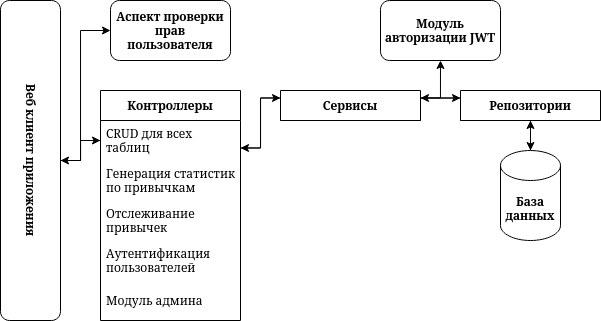

The diagram above was exported from draw.io. Its source (the exported page's mxGraphModel, read from the mxfile embedded in the PNG):
<mxGraphModel dx="865" dy="530" grid="1" gridSize="10" guides="1" tooltips="1" connect="1" arrows="1" fold="1" page="1" pageScale="1" pageWidth="827" pageHeight="1169" math="0" shadow="0">
  <root>
    <mxCell id="0" />
    <mxCell id="1" parent="0" />
    <mxCell id="3ZQTqTgYmfPzSqiEnnAH-13" style="edgeStyle=orthogonalEdgeStyle;rounded=0;orthogonalLoop=1;jettySize=auto;html=1;exitX=1;exitY=0.5;exitDx=0;exitDy=0;entryX=0;entryY=0.5;entryDx=0;entryDy=0;" edge="1" parent="1" source="eje4lhXk44XqOD-LXdUD-1" target="3ZQTqTgYmfPzSqiEnnAH-16">
      <mxGeometry relative="1" as="geometry">
        <Array as="points">
          <mxPoint x="140" y="240" />
          <mxPoint x="140" y="110" />
        </Array>
      </mxGeometry>
    </mxCell>
    <mxCell id="3ZQTqTgYmfPzSqiEnnAH-42" style="edgeStyle=orthogonalEdgeStyle;rounded=0;orthogonalLoop=1;jettySize=auto;html=1;exitX=1;exitY=0.5;exitDx=0;exitDy=0;entryX=0;entryY=0.5;entryDx=0;entryDy=0;" edge="1" parent="1" source="eje4lhXk44XqOD-LXdUD-1" target="3ZQTqTgYmfPzSqiEnnAH-2">
      <mxGeometry relative="1" as="geometry" />
    </mxCell>
    <mxCell id="eje4lhXk44XqOD-LXdUD-1" value="&lt;b&gt;Веб клиент приложения&lt;/b&gt;" style="rounded=1;whiteSpace=wrap;html=1;verticalAlign=middle;textDirection=vertical-lr;" parent="1" vertex="1">
      <mxGeometry x="60" y="80" width="60" height="320" as="geometry" />
    </mxCell>
    <mxCell id="3ZQTqTgYmfPzSqiEnnAH-21" style="edgeStyle=orthogonalEdgeStyle;rounded=0;orthogonalLoop=1;jettySize=auto;html=1;exitX=1;exitY=0.25;exitDx=0;exitDy=0;entryX=0;entryY=0.25;entryDx=0;entryDy=0;" edge="1" parent="1" source="3ZQTqTgYmfPzSqiEnnAH-1" target="3ZQTqTgYmfPzSqiEnnAH-5">
      <mxGeometry relative="1" as="geometry" />
    </mxCell>
    <mxCell id="3ZQTqTgYmfPzSqiEnnAH-1" value="&lt;b&gt;Контроллеры&lt;/b&gt;" style="swimlane;fontStyle=0;childLayout=stackLayout;horizontal=1;startSize=30;horizontalStack=0;resizeParent=1;resizeParentMax=0;resizeLast=0;collapsible=1;marginBottom=0;whiteSpace=wrap;html=1;" vertex="1" parent="1">
      <mxGeometry x="160" y="170" width="140" height="230" as="geometry" />
    </mxCell>
    <mxCell id="3ZQTqTgYmfPzSqiEnnAH-2" value="CRUD для всех таблиц" style="text;strokeColor=none;fillColor=none;align=left;verticalAlign=middle;spacingLeft=4;spacingRight=4;overflow=hidden;points=[[0,0.5],[1,0.5]];portConstraint=eastwest;rotatable=0;whiteSpace=wrap;html=1;" vertex="1" parent="3ZQTqTgYmfPzSqiEnnAH-1">
      <mxGeometry y="30" width="140" height="40" as="geometry" />
    </mxCell>
    <mxCell id="3ZQTqTgYmfPzSqiEnnAH-3" value="Генерация статистик по привычкам" style="text;strokeColor=none;fillColor=none;align=left;verticalAlign=middle;spacingLeft=4;spacingRight=4;overflow=hidden;points=[[0,0.5],[1,0.5]];portConstraint=eastwest;rotatable=0;whiteSpace=wrap;html=1;" vertex="1" parent="3ZQTqTgYmfPzSqiEnnAH-1">
      <mxGeometry y="70" width="140" height="40" as="geometry" />
    </mxCell>
    <mxCell id="3ZQTqTgYmfPzSqiEnnAH-38" value="Отслеживание привычек" style="text;strokeColor=none;fillColor=none;align=left;verticalAlign=middle;spacingLeft=4;spacingRight=4;overflow=hidden;points=[[0,0.5],[1,0.5]];portConstraint=eastwest;rotatable=0;whiteSpace=wrap;html=1;" vertex="1" parent="3ZQTqTgYmfPzSqiEnnAH-1">
      <mxGeometry y="110" width="140" height="40" as="geometry" />
    </mxCell>
    <mxCell id="3ZQTqTgYmfPzSqiEnnAH-39" value="Аутентификация пользователей" style="text;strokeColor=none;fillColor=none;align=left;verticalAlign=middle;spacingLeft=4;spacingRight=4;overflow=hidden;points=[[0,0.5],[1,0.5]];portConstraint=eastwest;rotatable=0;whiteSpace=wrap;html=1;" vertex="1" parent="3ZQTqTgYmfPzSqiEnnAH-1">
      <mxGeometry y="150" width="140" height="40" as="geometry" />
    </mxCell>
    <mxCell id="3ZQTqTgYmfPzSqiEnnAH-4" value="Модуль админа" style="text;strokeColor=none;fillColor=none;align=left;verticalAlign=middle;spacingLeft=4;spacingRight=4;overflow=hidden;points=[[0,0.5],[1,0.5]];portConstraint=eastwest;rotatable=0;whiteSpace=wrap;html=1;" vertex="1" parent="3ZQTqTgYmfPzSqiEnnAH-1">
      <mxGeometry y="190" width="140" height="40" as="geometry" />
    </mxCell>
    <mxCell id="3ZQTqTgYmfPzSqiEnnAH-22" style="edgeStyle=orthogonalEdgeStyle;rounded=0;orthogonalLoop=1;jettySize=auto;html=1;exitX=0;exitY=0.25;exitDx=0;exitDy=0;entryX=1;entryY=0.25;entryDx=0;entryDy=0;" edge="1" parent="1" source="3ZQTqTgYmfPzSqiEnnAH-5" target="3ZQTqTgYmfPzSqiEnnAH-1">
      <mxGeometry relative="1" as="geometry">
        <Array as="points">
          <mxPoint x="320" y="178" />
          <mxPoint x="320" y="228" />
        </Array>
      </mxGeometry>
    </mxCell>
    <mxCell id="3ZQTqTgYmfPzSqiEnnAH-23" style="edgeStyle=orthogonalEdgeStyle;rounded=0;orthogonalLoop=1;jettySize=auto;html=1;exitX=1;exitY=0.25;exitDx=0;exitDy=0;entryX=0;entryY=0.25;entryDx=0;entryDy=0;" edge="1" parent="1" source="3ZQTqTgYmfPzSqiEnnAH-5" target="3ZQTqTgYmfPzSqiEnnAH-9">
      <mxGeometry relative="1" as="geometry" />
    </mxCell>
    <mxCell id="3ZQTqTgYmfPzSqiEnnAH-37" style="edgeStyle=orthogonalEdgeStyle;rounded=0;orthogonalLoop=1;jettySize=auto;html=1;exitX=1;exitY=0.25;exitDx=0;exitDy=0;entryX=0.5;entryY=1;entryDx=0;entryDy=0;" edge="1" parent="1" source="3ZQTqTgYmfPzSqiEnnAH-5" target="3ZQTqTgYmfPzSqiEnnAH-35">
      <mxGeometry relative="1" as="geometry" />
    </mxCell>
    <mxCell id="3ZQTqTgYmfPzSqiEnnAH-5" value="&lt;b&gt;Сервисы&lt;/b&gt;" style="swimlane;fontStyle=0;childLayout=stackLayout;horizontal=1;startSize=30;horizontalStack=0;resizeParent=1;resizeParentMax=0;resizeLast=0;collapsible=1;marginBottom=0;whiteSpace=wrap;html=1;" vertex="1" parent="1">
      <mxGeometry x="340" y="170" width="140" height="30" as="geometry" />
    </mxCell>
    <mxCell id="3ZQTqTgYmfPzSqiEnnAH-24" style="edgeStyle=orthogonalEdgeStyle;rounded=0;orthogonalLoop=1;jettySize=auto;html=1;exitX=0;exitY=0.25;exitDx=0;exitDy=0;entryX=1;entryY=0.25;entryDx=0;entryDy=0;" edge="1" parent="1" source="3ZQTqTgYmfPzSqiEnnAH-9" target="3ZQTqTgYmfPzSqiEnnAH-5">
      <mxGeometry relative="1" as="geometry" />
    </mxCell>
    <mxCell id="3ZQTqTgYmfPzSqiEnnAH-9" value="&lt;b&gt;Репозитории&lt;/b&gt;" style="swimlane;fontStyle=0;childLayout=stackLayout;horizontal=1;startSize=30;horizontalStack=0;resizeParent=1;resizeParentMax=0;resizeLast=0;collapsible=1;marginBottom=0;whiteSpace=wrap;html=1;" vertex="1" parent="1">
      <mxGeometry x="520" y="170" width="140" height="30" as="geometry" />
    </mxCell>
    <mxCell id="3ZQTqTgYmfPzSqiEnnAH-41" style="edgeStyle=orthogonalEdgeStyle;rounded=0;orthogonalLoop=1;jettySize=auto;html=1;exitX=0.5;exitY=0;exitDx=0;exitDy=0;exitPerimeter=0;entryX=0.5;entryY=1;entryDx=0;entryDy=0;" edge="1" parent="1" source="3ZQTqTgYmfPzSqiEnnAH-14" target="3ZQTqTgYmfPzSqiEnnAH-9">
      <mxGeometry relative="1" as="geometry" />
    </mxCell>
    <mxCell id="3ZQTqTgYmfPzSqiEnnAH-14" value="&lt;b&gt;База данных&lt;/b&gt;" style="shape=cylinder3;whiteSpace=wrap;html=1;boundedLbl=1;backgroundOutline=1;size=15;" vertex="1" parent="1">
      <mxGeometry x="560" y="230" width="60" height="90" as="geometry" />
    </mxCell>
    <mxCell id="3ZQTqTgYmfPzSqiEnnAH-16" value="&lt;b&gt;Аспект проверки прав пользователя&lt;/b&gt;" style="rounded=1;whiteSpace=wrap;html=1;" vertex="1" parent="1">
      <mxGeometry x="170" y="80" width="120" height="60" as="geometry" />
    </mxCell>
    <mxCell id="3ZQTqTgYmfPzSqiEnnAH-35" value="&lt;b&gt;Модуль авторизации JWT&lt;/b&gt;" style="rounded=1;whiteSpace=wrap;html=1;" vertex="1" parent="1">
      <mxGeometry x="440" y="80" width="120" height="60" as="geometry" />
    </mxCell>
    <mxCell id="3ZQTqTgYmfPzSqiEnnAH-40" style="edgeStyle=orthogonalEdgeStyle;rounded=0;orthogonalLoop=1;jettySize=auto;html=1;exitX=0.5;exitY=1;exitDx=0;exitDy=0;entryX=0.5;entryY=0;entryDx=0;entryDy=0;entryPerimeter=0;" edge="1" parent="1" source="3ZQTqTgYmfPzSqiEnnAH-9" target="3ZQTqTgYmfPzSqiEnnAH-14">
      <mxGeometry relative="1" as="geometry" />
    </mxCell>
    <mxCell id="3ZQTqTgYmfPzSqiEnnAH-43" style="edgeStyle=orthogonalEdgeStyle;rounded=0;orthogonalLoop=1;jettySize=auto;html=1;exitX=0;exitY=0.5;exitDx=0;exitDy=0;entryX=1;entryY=0.5;entryDx=0;entryDy=0;" edge="1" parent="1" source="3ZQTqTgYmfPzSqiEnnAH-2" target="eje4lhXk44XqOD-LXdUD-1">
      <mxGeometry relative="1" as="geometry" />
    </mxCell>
  </root>
</mxGraphModel>